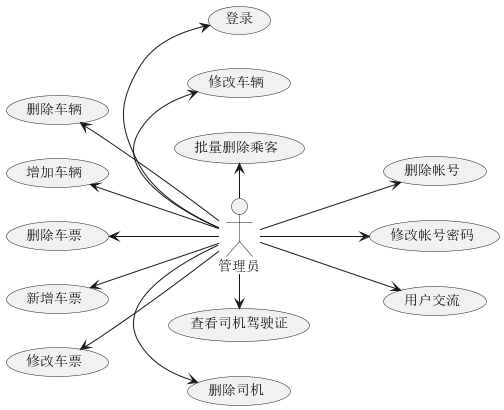

The diagram above was rendered by PlantUML. Its source (embedded in the PNG):
@startuml
'https://plantuml.com/use-case-diagram

left to right direction
'
'(车票管理)<|-- (修改车票)
'(车票管理)<|--(添加车票)
'(车票管理)<|--(批量删除车票)
'
'(乘客管理) <|-- (批量删除乘客)
'
'(司机管理) <|-- (批量删除司机)
'(司机管理) <|-- (查看驾驶证)
'
'(帐号管理)<|-- (批量删除帐号)
'(帐号管理)<|-- (修改密码)
'
'(车辆管理) <|-- (添加车辆)
'(车辆管理) <|-- (批量删除车辆)
'(车辆管理) <|-- (编辑车票)
'
'
'(投诉管理) <|-- (查看投诉)
'(投诉管理) <|-- (与用户交流)

':管理员: -left-> (查看所有车票)
:管理员: -up-> (修改车票)
:管理员: -up-> (新增车票)
:管理员: -up-> (删除车票)

':管理员: -up-> (车票管理)

:管理员: -left-> (批量删除乘客)

:管理员: -right-> (删除司机)
:管理员: -right-> (查看司机驾驶证)
':管理员: -right-> (司机管理)

:管理员: -down-> (删除帐号)
:管理员: -down-> (修改帐号密码)
':管理员: -down-> (帐号管理)

:管理员: -up-> (增加车辆)
:管理员: -up-> (删除车辆)
:管理员: -left-> (修改车辆)
':管理员: -up-> (车辆管理)


':管理员: --> (查看投诉)
':管理员: --> (与用户交流)
:管理员: --> (用户交流)

:管理员: -left-> (登录)

@enduml